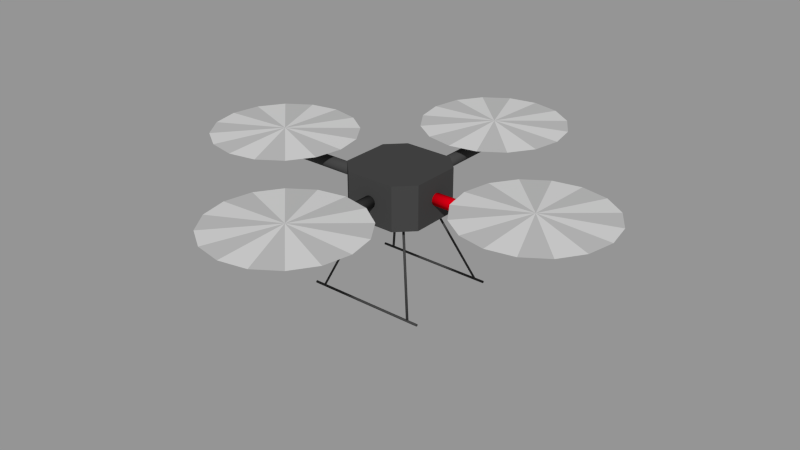 # Source: qr.blend  (saved by Blender 2.69.0; exported with 4.5.12 LTS)
import bpy
from mathutils import Matrix  # noqa: F401  (used for matrix-valued properties, if any)

bpy.ops.wm.read_factory_settings(use_empty=True)
scene = bpy.context.scene
scene.name = 'Scene'

# ---- collections
col_collection_1 = bpy.data.collections.new('Collection 1'); scene.collection.children.link(col_collection_1)

# ---- materials (node trees are filled in below, after node groups)
mat_bodydark_001 = bpy.data.materials.new('BodyDark.001')
mat_bodydark_001.alpha_threshold = 0.0
mat_bodydark_001.use_transparent_shadow = False
mat_bodydark_001.diffuse_color = (1.0, 0.0, 0.01061, 1.0)
mat_bodydark_001.roughness = 0.5
mat_bodydark_001.line_color = (0.0, 0.0, 0.0, 1.0)
mat_rotorgrey = bpy.data.materials.new('RotorGrey')
mat_rotorgrey.alpha_threshold = 0.0
mat_rotorgrey.use_transparent_shadow = False
mat_rotorgrey.diffuse_color = (0.4575, 0.4575, 0.4575, 1.0)
mat_rotorgrey.roughness = 0.5
mat_rotorgrey.specular_intensity = 1.0
mat_rotorgrey.line_color = (0.0, 0.0, 0.0, 1.0)
mat_bodydark = bpy.data.materials.new('BodyDark')
mat_bodydark.alpha_threshold = 0.0
mat_bodydark.use_transparent_shadow = False
mat_bodydark.diffuse_color = (0.05497, 0.05497, 0.05497, 1.0)
mat_bodydark.roughness = 0.5
mat_bodydark.line_color = (0.0, 0.0, 0.0, 1.0)
mat_rotorgrey2 = bpy.data.materials.new('RotorGrey2')
mat_rotorgrey2.alpha_threshold = 0.0
mat_rotorgrey2.use_transparent_shadow = False
mat_rotorgrey2.diffuse_color = (0.5926, 0.5926, 0.5926, 1.0)
mat_rotorgrey2.roughness = 0.5
mat_rotorgrey2.line_color = (0.0, 0.0, 0.0, 1.0)

# ---- material node trees

# ---- meshes
me_quadrotor_mesh = bpy.data.meshes.new('Quadrotor_Mesh')
me_quadrotor_mesh.from_pydata([(0.09733, 0.07963, -0.1612), (-0.09733, 0.07963, -0.1612), (-0.09733, 0.08098, -0.1607), (0.09733, 0.08098, -0.1607), (-0.09733, 0.08154, -0.1593), (0.09733, 0.08154, -0.1593), (-0.09733, 0.08098, -0.158), (0.09733, 0.08098, -0.158), (-0.09733, 0.07963, -0.1574), (0.09733, 0.07963, -0.1574), (-0.09733, 0.07829, -0.158), (0.09733, 0.07829, -0.158), (-0.09733, 0.07773, -0.1593), (0.09733, 0.07773, -0.1593), (-0.09733, 0.07829, -0.1607), (0.09733, 0.07829, -0.1607), (0.09733, 0.07963, -0.1593), (-0.09733, 0.07963, -0.1593), (0.09733, -0.07963, -0.1593), (0.09733, -0.07829, -0.1607), (0.09733, -0.07963, -0.1612), (-0.09733, -0.07963, -0.1593), (-0.09733, -0.07963, -0.1612), (-0.09733, -0.07829, -0.1607), (0.09733, -0.07773, -0.1593), (-0.09733, -0.07773, -0.1593), (0.09733, -0.07829, -0.158), (-0.09733, -0.07829, -0.158), (0.09733, -0.07963, -0.1574), (-0.09733, -0.07963, -0.1574), (0.09733, -0.08098, -0.158), (-0.09733, -0.08098, -0.158), (0.09733, -0.08154, -0.1593), (-0.09733, -0.08154, -0.1593), (0.09733, -0.08098, -0.1607), (-0.09733, -0.08098, -0.1607), (0.06635, 0.009617, 8.792e-10), (0.06635, 0.008329, -0.004802), (0.06635, 0.004809, -0.008317), (0.06635, -4.204e-10, -0.009603), (0.06635, -0.004809, -0.008317), (0.06635, -0.008329, -0.004802), (0.06635, -0.009617, -3.517e-09), (0.06635, -0.008329, 0.004802), (0.06635, -0.004809, 0.008317), (0.06635, -7.055e-09, 0.009603), (0.06635, 0.004809, 0.008317), (0.06635, 0.008329, 0.004802), (0.2463, 0.009617, 9.671e-09), (0.2463, 0.008329, -0.004802), (0.2463, 0.004809, -0.008317), (0.2463, 1.309e-08, -0.009603), (0.2463, -0.004809, -0.008317), (0.2463, -0.008329, -0.004802), (0.2463, -0.009617, -9.671e-09), (0.2463, -0.008329, 0.004802), (0.2463, -0.004809, 0.008317), (0.2463, -1.196e-08, 0.009603), (0.2463, 0.004809, 0.008317), (0.2463, 0.008329, 0.004802), (0.06635, -1.292e-09, -8.792e-10), (0.2463, 1.292e-09, 8.792e-10), (0.07963, 0.08154, -0.1573), (0.08098, 0.08098, -0.1573), (0.08154, 0.07963, -0.1573), (0.08098, 0.07829, -0.1573), (0.07963, 0.07773, -0.1573), (0.07829, 0.07829, -0.1573), (0.07773, 0.07963, -0.1573), (0.07829, 0.08098, -0.1573), (0.03539, 0.0373, -0.03578), (0.03674, 0.03674, -0.03578), (0.0373, 0.03539, -0.03578), (0.03674, 0.03405, -0.03578), (0.03539, 0.03349, -0.03578), (0.03405, 0.03405, -0.03578), (0.03349, 0.03539, -0.03578), (0.03405, 0.03674, -0.03578), (0.07963, 0.07963, -0.1573), (0.03539, 0.03539, -0.03578), (0.0373, -0.03539, -0.03578), (0.08154, -0.07963, -0.1573), (0.08098, -0.07829, -0.1573), (0.03674, -0.03405, -0.03578), (0.07963, -0.07773, -0.1573), (0.03539, -0.03349, -0.03578), (0.07829, -0.07829, -0.1573), (0.03405, -0.03405, -0.03578), (0.07773, -0.07963, -0.1573), (0.03349, -0.03539, -0.03578), (0.07829, -0.08098, -0.1573), (0.03405, -0.03674, -0.03578), (0.07963, -0.08154, -0.1573), (0.03539, -0.0373, -0.03578), (0.08098, -0.08098, -0.1573), (0.03674, -0.03674, -0.03578), (0.03539, -0.03539, -0.03578), (0.07963, -0.07963, -0.1573), (-0.07963, -0.07963, -0.1573), (-0.08098, -0.08098, -0.1573), (-0.07963, -0.08154, -0.1573), (-0.03539, -0.03539, -0.03578), (-0.03539, -0.0373, -0.03578), (-0.03674, -0.03674, -0.03578), (-0.08154, -0.07963, -0.1573), (-0.0373, -0.03539, -0.03578), (-0.08098, -0.07829, -0.1573), (-0.03674, -0.03405, -0.03578), (-0.07963, -0.07773, -0.1573), (-0.03539, -0.03349, -0.03578), (-0.07829, -0.07829, -0.1573), (-0.03405, -0.03405, -0.03578), (-0.07773, -0.07963, -0.1573), (-0.03349, -0.03539, -0.03578), (-0.07829, -0.08098, -0.1573), (-0.03405, -0.03674, -0.03578), (-0.0373, 0.03539, -0.03578), (-0.08154, 0.07963, -0.1573), (-0.08098, 0.07829, -0.1573), (-0.03674, 0.03405, -0.03578), (-0.07963, 0.07773, -0.1573), (-0.03539, 0.03349, -0.03578), (-0.07829, 0.07829, -0.1573), (-0.03405, 0.03405, -0.03578), (-0.07773, 0.07963, -0.1573), (-0.03349, 0.03539, -0.03578), (-0.07829, 0.08098, -0.1573), (-0.03405, 0.03674, -0.03578), (-0.07963, 0.08154, -0.1573), (-0.03539, 0.0373, -0.03578), (-0.08098, 0.08098, -0.1573), (-0.03674, 0.03674, -0.03578), (-0.03539, 0.03539, -0.03578), (-0.07963, 0.07963, -0.1573), (0.2327, 3.34e-10, 0.02209), (0.3411, -0.04489, 0.02618), (0.3156, -0.08294, 0.02618), (0.2327, -7.166e-09, 0.03092), (0.2776, -0.1084, 0.02618), (0.2327, -0.1173, 0.02618), (0.1878, -0.1084, 0.02618), (0.1498, -0.08294, 0.02618), (0.1243, -0.04489, 0.02618), (0.1154, -2.797e-08, 0.02618), (0.1243, 0.04489, 0.02618), (0.1498, 0.08294, 0.02618), (0.1878, 0.1084, 0.02618), (0.2327, 0.1173, 0.02618), (0.2776, 0.1084, 0.02618), (0.3156, 0.08294, 0.02618), (0.3411, 0.04489, 0.02618), (0.35, 3.852e-08, 0.02618), (-1.021e-08, -0.06635, 0.0), (0.009617, -0.06635, 0.0), (0.008329, -0.06635, -0.004802), (-3.18e-08, -0.2463, 0.0), (0.008329, -0.2463, -0.004802), (0.009617, -0.2463, 1.055e-08), (0.004809, -0.06635, -0.008317), (0.004809, -0.2463, -0.008317), (-9.335e-09, -0.06635, -0.009603), (-2e-08, -0.2463, -0.009603), (-0.004809, -0.06635, -0.008317), (-0.004809, -0.2463, -0.008317), (-0.008329, -0.06635, -0.004802), (-0.008329, -0.2463, -0.004802), (-0.009617, -0.06635, -3.517e-09), (-0.009617, -0.2463, -1.055e-08), (-0.008329, -0.06635, 0.004802), (-0.008329, -0.2463, 0.004802), (-0.004809, -0.06635, 0.008317), (-0.004809, -0.2463, 0.008317), (-1.597e-08, -0.06635, 0.009603), (-4.506e-08, -0.2463, 0.009603), (0.004809, -0.06635, 0.008317), (0.004809, -0.2463, 0.008317), (0.008329, -0.06635, 0.004802), (0.008329, -0.2463, 0.004802), (0.04489, -0.3411, 0.02618), (-3.093e-08, -0.2327, 0.02209), (-8.51e-09, -0.35, 0.02618), (-3.843e-08, -0.2327, 0.03092), (0.08294, -0.3156, 0.02618), (0.1084, -0.2776, 0.02618), (0.1173, -0.2327, 0.02618), (0.1084, -0.1878, 0.02618), (0.08294, -0.1498, 0.02618), (0.04489, -0.1243, 0.02618), (-4.347e-08, -0.1154, 0.02618), (-0.04489, -0.1243, 0.02618), (-0.08294, -0.1498, 0.02618), (-0.1084, -0.1878, 0.02618), (-0.1173, -0.2327, 0.02618), (-0.1084, -0.2776, 0.02618), (-0.08294, -0.3156, 0.02618), (-0.04489, -0.3411, 0.02618), (-0.35, 5.554e-08, 0.02618), (-0.3411, 0.04489, 0.02618), (-0.2327, 6.22e-08, 0.02209), (-0.2327, 6.97e-08, 0.03092), (-0.3156, 0.08294, 0.02618), (-0.2776, 0.1084, 0.02618), (-0.2327, 0.1173, 0.02618), (-0.1878, 0.1084, 0.02618), (-0.1498, 0.08294, 0.02618), (-0.1243, 0.04489, 0.02618), (-0.1154, 5.898e-08, 0.02618), (-0.1243, -0.04489, 0.02618), (-0.1498, -0.08294, 0.02618), (-0.1878, -0.1084, 0.02618), (-0.2327, -0.1173, 0.02618), (-0.2776, -0.1084, 0.02618), (-0.3156, -0.08294, 0.02618), (-0.3411, -0.04489, 0.02618), (-0.06635, -0.008329, 0.004802), (-0.06635, -0.009617, 0.0), (-0.2463, -0.009617, 1.055e-08), (-0.2463, -0.008329, 0.004802), (-0.06635, -0.004809, 0.008317), (-0.2463, -0.004809, 0.008317), (-0.06635, 2.488e-08, 0.009603), (-0.2463, 7.816e-08, 0.009603), (-0.06635, 0.004809, 0.008317), (-0.2463, 0.004809, 0.008317), (-0.06635, 0.008329, 0.004802), (-0.2463, 0.008329, 0.004802), (-0.06635, 0.009617, -3.517e-09), (-0.2463, 0.009617, -1.055e-08), (-0.06635, 0.008329, -0.004802), (-0.2463, 0.008329, -0.004802), (-0.06635, 0.004809, -0.008317), (-0.2463, 0.004809, -0.008317), (-0.06635, 1.825e-08, -0.009603), (-0.2463, 5.31e-08, -0.009603), (-0.06635, -0.004809, -0.008317), (-0.2463, -0.004809, -0.008317), (-0.06635, -0.008329, -0.004802), (-0.2463, -0.008329, -0.004802), (-0.2463, 6.49e-08, 0.0), (-0.06635, 1.912e-08, 0.0), (2.803e-08, 0.06635, 0.0), (-0.009617, 0.06635, 0.0), (-0.008329, 0.06635, -0.004802), (9.8e-08, 0.2463, 0.0), (-0.008329, 0.2463, -0.004802), (-0.009617, 0.2463, 1.055e-08), (-0.004809, 0.06635, -0.008317), (-0.004809, 0.2463, -0.008317), (2.716e-08, 0.06635, -0.009603), (8.62e-08, 0.2463, -0.009603), (0.004809, 0.06635, -0.008317), (0.004809, 0.2463, -0.008317), (0.008329, 0.06635, -0.004802), (0.008329, 0.2463, -0.004802), (0.009617, 0.06635, -3.517e-09), (0.009617, 0.2463, -1.055e-08), (0.008329, 0.06635, 0.004802), (0.008329, 0.2463, 0.004802), (0.004809, 0.06635, 0.008317), (0.004809, 0.2463, 0.008317), (3.38e-08, 0.06635, 0.009603), (1.113e-07, 0.2463, 0.009603), (-0.004809, 0.06635, 0.008317), (-0.004809, 0.2463, 0.008317), (-0.008329, 0.06635, 0.004802), (-0.008329, 0.2463, 0.004802), (-0.04489, 0.3411, 0.02618), (9.346e-08, 0.2327, 0.02209), (1.026e-07, 0.35, 0.02618), (1.01e-07, 0.2327, 0.03092), (-0.08294, 0.3156, 0.02618), (-0.1084, 0.2776, 0.02618), (-0.1173, 0.2327, 0.02618), (-0.1084, 0.1878, 0.02618), (-0.08294, 0.1498, 0.02618), (-0.04489, 0.1243, 0.02618), (7.449e-08, 0.1154, 0.02618), (0.04489, 0.1243, 0.02618), (0.08294, 0.1498, 0.02618), (0.1084, 0.1878, 0.02618), (0.1173, 0.2327, 0.02618), (0.1084, 0.2776, 0.02618), (0.08294, 0.3156, 0.02618), (0.04489, 0.3411, 0.02618), (0.03982, 0.06636, -0.03534), (0.03982, -0.06636, -0.03534), (-0.03982, -0.06636, -0.03534), (-0.03982, 0.06636, -0.03534), (0.03982, 0.06636, 0.03534), (0.03982, -0.06636, 0.03534), (-0.03982, -0.06636, 0.03534), (-0.03982, 0.06636, 0.03534), (0.06636, 0.03982, -0.03534), (-0.06636, 0.03982, -0.03534), (0.06636, 0.03982, 0.03534), (-0.06636, 0.03982, 0.03534), (0.06636, -0.03982, -0.03534), (-0.06636, -0.03982, -0.03534), (0.06636, -0.03982, 0.03534), (-0.06636, -0.03982, 0.03534)], [], [(16, 0, 3), (2, 1, 17), (16, 3, 5), (17, 4, 2), (16, 5, 7), (17, 6, 4), (16, 7, 9), (17, 8, 6), (16, 9, 11), (17, 10, 8), (16, 11, 13), (17, 12, 10), (16, 13, 15), (17, 14, 12), (15, 0, 16), (17, 1, 14), (18, 20, 19), (21, 23, 22), (18, 19, 24), (21, 25, 23), (18, 24, 26), (21, 27, 25), (18, 26, 28), (21, 29, 27), (18, 28, 30), (21, 31, 29), (18, 30, 32), (21, 33, 31), (18, 32, 34), (21, 35, 33), (34, 20, 18), (35, 21, 22), (60, 36, 37), (61, 49, 48), (60, 37, 38), (61, 50, 49), (60, 38, 39), (61, 51, 50), (60, 39, 40), (61, 52, 51), (60, 40, 41), (61, 53, 52), (60, 41, 42), (61, 54, 53), (60, 42, 43), (61, 55, 54), (60, 43, 44), (61, 56, 55), (60, 44, 45), (61, 57, 56), (60, 45, 46), (61, 58, 57), (60, 46, 47), (61, 59, 58), (47, 36, 60), (61, 48, 59), (78, 62, 63), (79, 71, 70), (78, 63, 64), (79, 72, 71), (78, 64, 65), (79, 73, 72), (78, 65, 66), (79, 74, 73), (78, 66, 67), (79, 75, 74), (78, 67, 68), (79, 76, 75), (78, 68, 69), (79, 77, 76), (69, 62, 78), (79, 70, 77), (96, 80, 83), (82, 81, 97), (96, 83, 85), (97, 84, 82), (96, 85, 87), (97, 86, 84), (96, 87, 89), (97, 88, 86), (96, 89, 91), (97, 90, 88), (96, 91, 93), (97, 92, 90), (96, 93, 95), (97, 94, 92), (96, 95, 80), (97, 81, 94), (98, 100, 99), (101, 103, 102), (98, 99, 104), (101, 105, 103), (98, 104, 106), (101, 107, 105), (98, 106, 108), (101, 109, 107), (98, 108, 110), (101, 111, 109), (98, 110, 112), (101, 113, 111), (98, 112, 114), (101, 115, 113), (114, 100, 98), (101, 102, 115), (132, 116, 119), (118, 117, 133), (132, 119, 121), (133, 120, 118), (132, 121, 123), (133, 122, 120), (132, 123, 125), (133, 124, 122), (132, 125, 127), (133, 126, 124), (132, 127, 129), (133, 128, 126), (132, 129, 131), (133, 130, 128), (132, 131, 116), (133, 117, 130), (151, 135, 134), (137, 135, 151), (137, 136, 135), (135, 136, 134), (136, 138, 134), (137, 138, 136), (137, 139, 138), (138, 139, 134), (139, 140, 134), (137, 140, 139), (137, 141, 140), (140, 141, 134), (141, 142, 134), (137, 142, 141), (137, 143, 142), (142, 143, 134), (143, 144, 134), (137, 144, 143), (137, 145, 144), (144, 145, 134), (145, 146, 134), (137, 146, 145), (137, 147, 146), (146, 147, 134), (147, 148, 134), (137, 148, 147), (137, 149, 148), (148, 149, 134), (149, 150, 134), (137, 150, 149), (137, 151, 150), (150, 151, 134), (152, 153, 154), (155, 156, 157), (152, 154, 158), (155, 159, 156), (152, 158, 160), (155, 161, 159), (152, 160, 162), (155, 163, 161), (152, 162, 164), (155, 165, 163), (152, 164, 166), (155, 167, 165), (152, 166, 168), (155, 169, 167), (152, 168, 170), (155, 171, 169), (152, 170, 172), (155, 173, 171), (152, 172, 174), (155, 175, 173), (152, 174, 176), (155, 177, 175), (152, 176, 153), (155, 157, 177), (178, 180, 179), (181, 180, 178), (181, 178, 182), (182, 178, 179), (183, 182, 179), (181, 182, 183), (181, 183, 184), (184, 183, 179), (185, 184, 179), (181, 184, 185), (181, 185, 186), (186, 185, 179), (187, 186, 179), (181, 186, 187), (181, 187, 188), (188, 187, 179), (189, 188, 179), (181, 188, 189), (181, 189, 190), (190, 189, 179), (191, 190, 179), (181, 190, 191), (181, 191, 192), (192, 191, 179), (193, 192, 179), (181, 192, 193), (181, 193, 194), (194, 193, 179), (195, 194, 179), (181, 194, 195), (181, 195, 180), (180, 195, 179), (196, 197, 198), (199, 197, 196), (199, 200, 197), (197, 200, 198), (200, 201, 198), (199, 201, 200), (199, 202, 201), (201, 202, 198), (202, 203, 198), (199, 203, 202), (199, 204, 203), (203, 204, 198), (204, 205, 198), (199, 205, 204), (199, 206, 205), (205, 206, 198), (206, 207, 198), (199, 207, 206), (199, 208, 207), (207, 208, 198), (208, 209, 198), (199, 209, 208), (199, 210, 209), (209, 210, 198), (210, 211, 198), (199, 211, 210), (199, 212, 211), (211, 212, 198), (212, 213, 198), (199, 213, 212), (199, 196, 213), (213, 196, 198), (238, 216, 217), (239, 214, 215), (238, 217, 219), (239, 218, 214), (238, 219, 221), (239, 220, 218), (238, 221, 223), (239, 222, 220), (238, 223, 225), (239, 224, 222), (238, 225, 227), (239, 226, 224), (238, 227, 229), (239, 228, 226), (238, 229, 231), (239, 230, 228), (238, 231, 233), (239, 232, 230), (238, 233, 235), (239, 234, 232), (238, 235, 237), (239, 236, 234), (238, 237, 216), (239, 215, 236), (240, 241, 242), (243, 244, 245), (240, 242, 246), (243, 247, 244), (240, 246, 248), (243, 249, 247), (240, 248, 250), (243, 251, 249), (240, 250, 252), (243, 253, 251), (240, 252, 254), (243, 255, 253), (240, 254, 256), (243, 257, 255), (240, 256, 258), (243, 259, 257), (240, 258, 260), (243, 261, 259), (240, 260, 262), (243, 263, 261), (240, 262, 264), (243, 265, 263), (240, 264, 241), (243, 245, 265), (266, 268, 267), (269, 268, 266), (269, 266, 270), (270, 266, 267), (271, 270, 267), (269, 270, 271), (269, 271, 272), (272, 271, 267), (273, 272, 267), (269, 272, 273), (269, 273, 274), (274, 273, 267), (275, 274, 267), (269, 274, 275), (269, 275, 276), (276, 275, 267), (277, 276, 267), (269, 276, 277), (269, 277, 278), (278, 277, 267), (279, 278, 267), (269, 278, 279), (269, 279, 280), (280, 279, 267), (281, 280, 267), (269, 280, 281), (269, 281, 282), (282, 281, 267), (283, 282, 267), (269, 282, 283), (269, 283, 268), (268, 283, 267), (299, 295, 297), (295, 293, 297), (290, 299, 297), (290, 297, 286), (298, 289, 285), (298, 285, 296), (294, 298, 296), (294, 296, 292), (299, 290, 298), (290, 289, 298), (295, 299, 298), (295, 298, 294), (296, 285, 286), (296, 286, 297), (292, 296, 297), (292, 297, 293), (295, 291, 293), (291, 287, 293), (292, 284, 288), (292, 288, 294), (291, 295, 288), (295, 294, 288), (284, 292, 293), (284, 293, 287), (288, 284, 291), (284, 287, 291), (285, 289, 290), (285, 290, 286), (264, 245, 241), (264, 265, 245), (262, 265, 264), (262, 263, 265), (260, 263, 262), (260, 261, 263), (258, 261, 260), (258, 259, 261), (256, 259, 258), (256, 257, 259), (254, 257, 256), (254, 255, 257), (252, 255, 254), (252, 253, 255), (250, 253, 252), (250, 251, 253), (248, 251, 250), (248, 249, 251), (246, 249, 248), (246, 247, 249), (242, 247, 246), (242, 244, 247), (241, 244, 242), (241, 245, 244), (215, 216, 237), (215, 237, 236), (236, 237, 235), (236, 235, 234), (234, 235, 233), (234, 233, 232), (232, 233, 231), (232, 231, 230), (230, 231, 229), (230, 229, 228), (228, 229, 227), (228, 227, 226), (226, 227, 225), (226, 225, 224), (224, 225, 223), (224, 223, 222), (222, 223, 221), (222, 221, 220), (220, 221, 219), (220, 219, 218), (218, 219, 217), (218, 217, 214), (214, 217, 216), (214, 216, 215), (176, 157, 153), (176, 177, 157), (174, 177, 176), (174, 175, 177), (172, 175, 174), (172, 173, 175), (170, 173, 172), (170, 171, 173), (168, 171, 170), (168, 169, 171), (166, 169, 168), (166, 167, 169), (164, 167, 166), (164, 165, 167), (162, 165, 164), (162, 163, 165), (160, 163, 162), (160, 161, 163), (158, 161, 160), (158, 159, 161), (154, 159, 158), (154, 156, 159), (153, 156, 154), (153, 157, 156), (117, 131, 130), (117, 116, 131), (130, 131, 128), (128, 131, 129), (128, 129, 126), (126, 129, 127), (126, 127, 124), (124, 127, 125), (124, 125, 122), (122, 125, 123), (122, 121, 120), (122, 123, 121), (120, 119, 118), (120, 121, 119), (116, 118, 119), (116, 117, 118), (102, 100, 114), (102, 114, 115), (112, 113, 115), (112, 115, 114), (110, 111, 113), (110, 113, 112), (108, 109, 110), (109, 111, 110), (106, 107, 108), (107, 109, 108), (104, 105, 106), (105, 107, 106), (99, 103, 104), (103, 105, 104), (100, 102, 103), (100, 103, 99), (81, 95, 94), (81, 80, 95), (94, 95, 92), (92, 95, 93), (92, 93, 90), (90, 93, 91), (90, 91, 88), (88, 91, 89), (88, 89, 86), (86, 89, 87), (86, 85, 84), (86, 87, 85), (84, 83, 82), (84, 85, 83), (80, 82, 83), (80, 81, 82), (70, 62, 69), (70, 69, 77), (68, 76, 77), (68, 77, 69), (67, 75, 76), (67, 76, 68), (66, 74, 67), (74, 75, 67), (65, 73, 66), (73, 74, 66), (64, 72, 65), (72, 73, 65), (63, 71, 64), (71, 72, 64), (62, 70, 71), (62, 71, 63), (48, 36, 47), (48, 47, 59), (46, 58, 59), (46, 59, 47), (45, 57, 58), (45, 58, 46), (44, 56, 57), (44, 57, 45), (43, 55, 56), (43, 56, 44), (42, 54, 55), (42, 55, 43), (41, 53, 54), (41, 54, 42), (40, 52, 53), (40, 53, 41), (39, 51, 52), (39, 52, 40), (38, 50, 51), (38, 51, 39), (37, 49, 50), (37, 50, 38), (36, 48, 49), (36, 49, 37), (22, 20, 34), (22, 34, 35), (32, 33, 35), (32, 35, 34), (30, 31, 33), (30, 33, 32), (28, 29, 31), (28, 31, 30), (26, 27, 29), (26, 29, 28), (24, 25, 27), (24, 27, 26), (19, 23, 25), (19, 25, 24), (23, 19, 20), (23, 20, 22), (1, 0, 15), (15, 14, 1), (14, 13, 12), (14, 15, 13), (12, 11, 10), (12, 13, 11), (10, 9, 8), (10, 11, 9), (8, 7, 6), (8, 9, 7), (6, 5, 4), (6, 7, 5), (4, 3, 2), (4, 5, 3), (0, 2, 3), (0, 1, 2)])
me_quadrotor_mesh.polygons.foreach_set('use_smooth', [1, 1, 1, 1, 1, 1, 1, 1, 1, 1, 1, 1, 1, 1, 1, 1, 1, 1, 1, 1, 1, 1, 1, 1, 1, 1, 1, 1, 1, 1, 1, 1, 0, 0, 0, 0, 0, 0, 0, 0, 0, 0, 0, 0, 0, 0, 0, 0, 0, 0, 0, 0, 0, 0, 0, 0, 1, 1, 1, 1, 1, 1, 1, 1, 1, 1, 1, 1, 1, 1, 1, 1, 1, 1, 1, 1, 1, 1, 1, 1, 1, 1, 1, 1, 1, 1, 1, 1, 1, 1, 1, 1, 1, 1, 1, 1, 1, 1, 1, 1, 1, 1, 1, 1, 1, 1, 1, 1, 1, 1, 1, 1, 1, 1, 1, 1, 1, 1, 1, 1, 0, 0, 0, 0, 0, 0, 0, 0, 0, 0, 0, 0, 0, 0, 0, 0, 0, 0, 0, 0, 0, 0, 0, 0, 0, 0, 0, 0, 0, 0, 0, 0, 0, 0, 0, 0, 0, 0, 0, 0, 0, 0, 0, 0, 0, 0, 0, 0, 0, 0, 0, 0, 0, 0, 0, 0, 0, 0, 0, 0, 0, 0, 0, 0, 0, 0, 0, 0, 0, 0, 0, 0, 0, 0, 0, 0, 0, 0, 0, 0, 0, 0, 0, 0, 0, 0, 0, 0, 0, 0, 0, 0, 0, 0, 0, 0, 0, 0, 0, 0, 0, 0, 0, 0, 0, 0, 0, 0, 0, 0, 0, 0, 0, 0, 0, 0, 0, 0, 0, 0, 0, 0, 0, 0, 0, 0, 0, 0, 0, 0, 0, 0, 0, 0, 0, 0, 0, 0, 0, 0, 0, 0, 0, 0, 0, 0, 0, 0, 0, 0, 0, 0, 0, 0, 0, 0, 0, 0, 0, 0, 0, 0, 0, 0, 0, 0, 0, 0, 0, 0, 0, 0, 0, 0, 0, 0, 0, 0, 0, 0, 0, 0, 0, 0, 0, 0, 0, 0, 0, 0, 0, 0, 0, 0, 0, 0, 0, 0, 0, 0, 0, 0, 0, 0, 0, 0, 0, 0, 0, 0, 0, 0, 0, 0, 0, 0, 0, 0, 0, 0, 0, 0, 0, 0, 0, 0, 0, 0, 1, 1, 1, 1, 1, 1, 1, 1, 1, 1, 1, 1, 1, 1, 1, 1, 1, 1, 1, 1, 1, 1, 1, 1, 1, 1, 1, 1, 1, 1, 1, 1, 1, 1, 1, 1, 1, 1, 1, 1, 1, 1, 1, 1, 1, 1, 1, 1, 1, 1, 1, 1, 1, 1, 1, 1, 1, 1, 1, 1, 1, 1, 1, 1, 1, 1, 1, 1, 1, 1, 1, 1, 1, 1, 1, 1, 1, 1, 1, 1, 1, 1, 1, 1, 1, 1, 1, 1, 1, 1, 1, 1, 1, 1, 1, 1, 1, 1, 1, 1, 1, 1, 1, 1, 1, 1, 1, 1, 1, 1, 1, 1, 1, 1, 1, 1, 1, 1, 1, 1, 1, 1, 1, 1, 1, 1, 1, 1, 1, 1, 1, 1, 1, 1, 1, 1, 1, 1, 1, 1, 1, 1, 1, 1, 1, 1, 1, 1, 1, 1, 1, 1, 1, 1, 1, 1, 1, 1, 1, 1, 1, 1, 1, 1, 1, 1, 1, 1, 1, 1, 1, 1, 1, 1, 1, 1, 1, 1, 1, 1, 1, 1, 1, 1, 1, 1, 1, 1, 1, 1, 1, 1])
me_quadrotor_mesh.polygons.foreach_set('material_index', [2, 2, 2, 2, 2, 2, 2, 2, 2, 2, 2, 2, 2, 2, 2, 2, 2, 2, 2, 2, 2, 2, 2, 2, 2, 2, 2, 2, 2, 2, 2, 2, 0, 0, 0, 0, 0, 0, 0, 0, 0, 0, 0, 0, 0, 0, 0, 0, 0, 0, 0, 0, 0, 0, 0, 0, 2, 2, 2, 2, 2, 2, 2, 2, 2, 2, 2, 2, 2, 2, 2, 2, 2, 2, 2, 2, 2, 2, 2, 2, 2, 2, 2, 2, 2, 2, 2, 2, 2, 2, 2, 2, 2, 2, 2, 2, 2, 2, 2, 2, 2, 2, 2, 2, 2, 2, 2, 2, 2, 2, 2, 2, 2, 2, 2, 2, 2, 2, 2, 2, 1, 1, 3, 3, 1, 1, 3, 3, 1, 1, 3, 3, 1, 1, 3, 3, 1, 1, 3, 3, 1, 1, 3, 3, 1, 1, 3, 3, 1, 1, 3, 3, 2, 2, 2, 2, 2, 2, 2, 2, 2, 2, 2, 2, 2, 2, 2, 2, 2, 2, 2, 2, 2, 2, 2, 2, 3, 3, 1, 1, 3, 3, 1, 1, 3, 3, 1, 1, 3, 3, 1, 1, 3, 3, 1, 1, 3, 3, 1, 1, 3, 3, 1, 1, 3, 3, 1, 1, 1, 1, 3, 3, 1, 1, 3, 3, 1, 1, 3, 3, 1, 1, 3, 3, 1, 1, 3, 3, 1, 1, 3, 3, 1, 1, 3, 3, 1, 1, 3, 3, 2, 2, 2, 2, 2, 2, 2, 2, 2, 2, 2, 2, 2, 2, 2, 2, 2, 2, 2, 2, 2, 2, 2, 2, 2, 2, 2, 2, 2, 2, 2, 2, 2, 2, 2, 2, 2, 2, 2, 2, 2, 2, 2, 2, 2, 2, 2, 2, 3, 3, 1, 1, 3, 3, 1, 1, 3, 3, 1, 1, 3, 3, 1, 1, 3, 3, 1, 1, 3, 3, 1, 1, 3, 3, 1, 1, 3, 3, 1, 1, 2, 2, 2, 2, 2, 2, 2, 2, 2, 2, 2, 2, 2, 2, 2, 2, 2, 2, 2, 2, 2, 2, 2, 2, 2, 2, 2, 2, 2, 2, 2, 2, 2, 2, 2, 2, 2, 2, 2, 2, 2, 2, 2, 2, 2, 2, 2, 2, 2, 2, 2, 2, 2, 2, 2, 2, 2, 2, 2, 2, 2, 2, 2, 2, 2, 2, 2, 2, 2, 2, 2, 2, 2, 2, 2, 2, 2, 2, 2, 2, 2, 2, 2, 2, 2, 2, 2, 2, 2, 2, 2, 2, 2, 2, 2, 2, 2, 2, 2, 2, 2, 2, 2, 2, 2, 2, 2, 2, 2, 2, 2, 2, 2, 2, 2, 2, 2, 2, 2, 2, 2, 2, 2, 2, 2, 2, 2, 2, 2, 2, 2, 2, 2, 2, 2, 2, 2, 2, 2, 2, 2, 2, 2, 2, 2, 2, 2, 2, 2, 2, 2, 2, 2, 2, 2, 2, 2, 2, 2, 2, 2, 2, 2, 2, 0, 0, 0, 0, 0, 0, 0, 0, 0, 0, 0, 0, 0, 0, 0, 0, 0, 0, 0, 0, 0, 0, 0, 0, 2, 2, 2, 2, 2, 2, 2, 2, 2, 2, 2, 2, 2, 2, 2, 2, 2, 2, 2, 2, 2, 2, 2, 2, 2, 2, 2, 2, 2, 2, 2, 2])
me_quadrotor_mesh.materials.append(mat_bodydark_001)
me_quadrotor_mesh.materials.append(mat_rotorgrey)
me_quadrotor_mesh.materials.append(mat_bodydark)
me_quadrotor_mesh.materials.append(mat_rotorgrey2)
me_quadrotor_mesh.use_remesh_preserve_volume = False
me_quadrotor_mesh.use_remesh_preserve_attributes = False
me_quadrotor_mesh.use_mirror_vertex_groups = False
me_quadrotor_mesh.update()

# ---- objects
ob_quadrotor = bpy.data.objects.new('Quadrotor', me_quadrotor_mesh)

# ---- transforms, parenting, visibility, modifiers, constraints
ob_quadrotor.location = (0.0, 0.0, 0.0)
ob_quadrotor.show_axis = True
ob_quadrotor.lineart.crease_threshold = 0.0

# ---- collection membership
col_collection_1.objects.link(ob_quadrotor)

# ---- scene / render settings (as saved in the file)
scene.frame_start = 1; scene.frame_end = 250; scene.frame_set(0)
scene.render.engine = 'BLENDER_EEVEE_NEXT'
scene.render.image_settings.color_mode = 'RGB'
scene.render.image_settings.compression = 90
scene.render.resolution_percentage = 50
scene.render.dither_intensity = 0.0
scene.render.film_transparent = True
scene.render.bake_margin = 2
scene.render.bake_bias = 0.0
scene.cycles.use_denoising = False
scene.cycles.samples = 10
scene.cycles.sampling_pattern = 'TABULATED_SOBOL'
scene.cycles.light_sampling_threshold = 0.0
scene.cycles.use_adaptive_sampling = False
scene.cycles.use_light_tree = False
scene.cycles.blur_glossy = 0.0
scene.cycles.volume_bounces = 1
scene.cycles.pixel_filter_type = 'GAUSSIAN'
scene.cycles.sample_clamp_indirect = 0.0
scene.view_settings.view_transform = 'Standard'
bpy.context.view_layer.update()

# ---- added for rendering (the .blend has no active camera and no usable light): camera, sun + grey world if the file has none
cam_auto = bpy.data.cameras.new('AutoCamera')
cam_auto.lens = 50.0
cam_auto.sensor_width = 36.0
cam_auto.clip_end = 1000.0
ob_auto_camera = bpy.data.objects.new('AutoCamera', cam_auto)
scene.collection.objects.link(ob_auto_camera)
ob_auto_camera.location = (0.933805, -1.12057, 0.684108)
ob_auto_camera.rotation_euler = (1.09748, -7.21219e-08, 0.694738)
scene.camera = ob_auto_camera
light_auto_sun = bpy.data.lights.new('AutoSun', 'SUN')
light_auto_sun.energy = 3.0
light_auto_sun.angle = 0.0523599
ob_auto_sun = bpy.data.objects.new('AutoSun', light_auto_sun)
scene.collection.objects.link(ob_auto_sun)
ob_auto_sun.rotation_euler = (0.872665, 0.174533, 0.523599)
if scene.world is None:
    world_auto = bpy.data.worlds.new('AutoWorld')
    world_auto.color = (0.3, 0.3, 0.3)
    scene.world = world_auto
bpy.context.view_layer.update()
